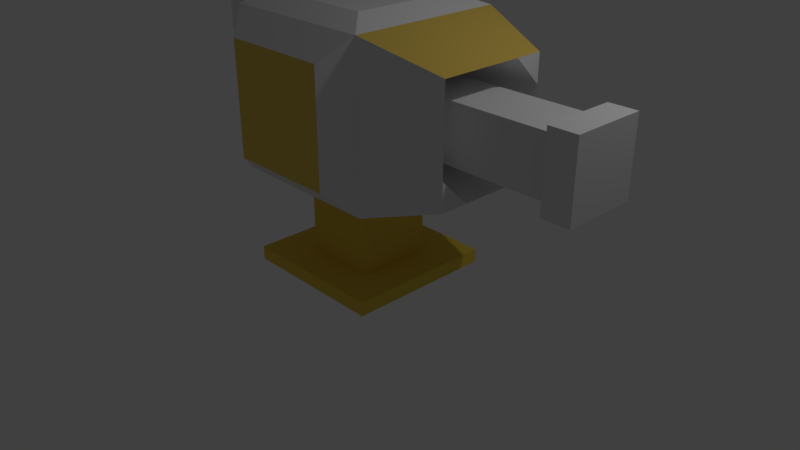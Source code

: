# Source: Turret.blend  (saved by Blender 2.79.0; exported with 4.5.12 LTS)
import bpy
from mathutils import Matrix  # noqa: F401  (used for matrix-valued properties, if any)

bpy.ops.wm.read_factory_settings(use_empty=True)
scene = bpy.context.scene
scene.name = 'Scene'

# ---- collections
col_collection_1 = bpy.data.collections.new('Collection 1'); scene.collection.children.link(col_collection_1)

# ---- materials (node trees are filled in below, after node groups)
mat_material_004 = bpy.data.materials.new('Material.004')
mat_material_004.alpha_threshold = 0.0
mat_material_004.use_transparent_shadow = False
mat_material_004.diffuse_color = (0.8, 0.564, 0.075, 1.0)
mat_material_004.roughness = 0.5
mat_material_001 = bpy.data.materials.new('Material.001')
mat_material_001.alpha_threshold = 0.0
mat_material_001.use_transparent_shadow = False
mat_material_001.roughness = 0.5
mat_material_002 = bpy.data.materials.new('Material.002')
mat_material_002.alpha_threshold = 0.0
mat_material_002.use_transparent_shadow = False
mat_material_002.roughness = 0.5
mat_material_003 = bpy.data.materials.new('Material.003')
mat_material_003.alpha_threshold = 0.0
mat_material_003.use_transparent_shadow = False
mat_material_003.diffuse_color = (0.8, 0.5654, 0.1142, 1.0)
mat_material_003.roughness = 0.5

# ---- material node trees

# ---- world
world_world = bpy.data.worlds.new('World'); scene.world = world_world
world_world.color = (0.05088, 0.05088, 0.05088)
world_world.use_sun_shadow = False
world_world.sun_shadow_jitter_overblur = 0.0
world_world.cycles.sampling_method = 'MANUAL'

# ---- cameras
cam_camera = bpy.data.cameras.new('Camera')
cam_camera.clip_end = 100.0
cam_camera.lens = 35.0
cam_camera.sensor_width = 32.0
cam_camera.sensor_height = 18.0
cam_camera.ortho_scale = 7.314
cam_camera.dof.focus_distance = 0.0
cam_camera.dof.aperture_fstop = 128.0

# ---- lights
light_lamp = bpy.data.lights.new('Lamp', 'POINT')
light_lamp.transmission_factor = 0.0
light_lamp.cutoff_distance = 30.0
light_lamp.energy = 100.0
light_lamp.shadow_buffer_clip_start = 1.001
light_lamp.shadow_soft_size = 0.1
light_lamp.shadow_maximum_resolution = 0.006
light_lamp.use_absolute_resolution = True

# ---- meshes
me_cube_004 = bpy.data.meshes.new('Cube.004')
me_cube_004.from_pydata([(-1.0, -1.0, -1.0), (-1.0, -1.0, 1.0), (-1.0, 1.0, -1.0), (-1.0, 1.0, 1.0), (1.0, -1.0, -1.0), (1.0, -1.0, 1.0), (1.0, 1.0, -1.0), (1.0, 1.0, 1.0), (-1.0, 0.0, -1.0), (0.0, 1.0, -1.0), (1.0, 0.0, -1.0), (0.0, -1.0, -1.0), (0.0, 0.8243, -16.21), (-1.0, -0.5, -1.0), (-0.5, 1.0, -1.0), (1.0, 0.5, -1.0), (0.5, -1.0, -1.0), (-1.0, 0.5, -1.0), (0.5, 1.0, -1.0), (1.0, -0.5, -1.0), (-0.5, -1.0, -1.0), (0.0, -0.5, -1.0), (0.0, 0.5, -1.0), (-0.5, 0.0, -1.0), (0.5, 0.0, -1.0), (0.5, 0.5, -1.0), (-0.5, 0.5, -1.0), (-0.5, -0.5, -1.0), (0.5, -0.5, -1.0), (0.0, 0.5, -14.99), (0.5, 0.0, -14.99), (0.0, -0.5, -14.99), (-0.5, 0.0, -14.99), (0.5, 0.5, -14.99), (-0.5, 0.5, -14.99), (-0.5, -0.5, -14.99), (0.5, -0.5, -14.99), (0.0, 0.0, -16.21), (0.8243, 0.0, -16.21), (0.0, -0.8243, -16.21), (-0.8243, 0.0, -16.21), (0.8243, 0.8243, -16.21), (-0.8243, 0.8243, -16.21), (-0.8243, -0.8243, -16.21), (0.8243, -0.8243, -16.21)], [], [(0, 1, 3, 2, 17, 8, 13), (2, 3, 7, 6, 18, 9, 14), (6, 7, 5, 4, 19, 10, 15), (4, 5, 1, 0, 20, 11, 16), (28, 19, 4, 16), (7, 3, 1, 5), (27, 21, 11, 20), (21, 27, 35, 31), (25, 15, 10, 24), (22, 25, 33, 29), (9, 18, 25, 22), (18, 6, 15, 25), (17, 26, 23, 8), (2, 14, 26, 17), (14, 9, 22, 26), (13, 27, 20, 0), (8, 23, 27, 13), (24, 28, 36, 30), (21, 28, 16, 11), (23, 26, 34, 32), (24, 10, 19, 28), (33, 30, 38, 41), (32, 34, 42, 40), (35, 32, 40, 43), (30, 36, 44, 38), (25, 24, 30, 33), (27, 23, 32, 35), (26, 22, 29, 34), (28, 21, 31, 36), (42, 12, 37, 40), (12, 41, 38, 37), (40, 37, 39, 43), (37, 38, 44, 39), (36, 31, 39, 44), (31, 35, 43, 39), (34, 29, 12, 42), (29, 33, 41, 12)])
_uv = me_cube_004.uv_layers.new(name='UVMap')
_uv.uv.foreach_set('vector', [0.1509, 0.02716, 0.1462, 0.02716, 0.1462, 0.02385, 0.1509, 0.02385, 0.1509, 0.02468, 0.1509, 0.02551, 0.1509, 0.02633, 0.1509, 0.02054, 0.1557, 0.02054, 0.1557, 0.02385, 0.1509, 0.02385, 0.1509, 0.02302, 0.1509, 0.02219, 0.1509, 0.02136, 0.1509, 0.03048, 0.1462, 0.03048, 0.1462, 0.02716, 0.1509, 0.02716, 0.1509, 0.02799, 0.1509, 0.02882, 0.1509, 0.02965, 0.1462, 0.02054, 0.1509, 0.02054, 0.1509, 0.02385, 0.1462, 0.02385, 0.1462, 0.02302, 0.1462, 0.02219, 0.1462, 0.02136, 0.1498, 0.01805, 0.1498, 0.01722, 0.151, 0.01722, 0.151, 0.01805, 0.151, 0.01722, 0.1462, 0.01722, 0.1462, 0.01391, 0.151, 0.01391, 0.1498, 0.01971, 0.1498, 0.01888, 0.151, 0.01888, 0.151, 0.01971, 0.1364, 0.01391, 0.1376, 0.01391, 0.1376, 0.03697, 0.1364, 0.03697, 0.1474, 0.01805, 0.1474, 0.01722, 0.1486, 0.01722, 0.1486, 0.01805, 0.1443, 0.01391, 0.1455, 0.01391, 0.1455, 0.03697, 0.1443, 0.03697, 0.1462, 0.01888, 0.1462, 0.01805, 0.1474, 0.01805, 0.1474, 0.01888, 0.1462, 0.01805, 0.1462, 0.01722, 0.1474, 0.01722, 0.1474, 0.01805, 0.1474, 0.02054, 0.1474, 0.01971, 0.1486, 0.01971, 0.1486, 0.02054, 0.1462, 0.02054, 0.1462, 0.01971, 0.1474, 0.01971, 0.1474, 0.02054, 0.1462, 0.01971, 0.1462, 0.01888, 0.1474, 0.01888, 0.1474, 0.01971, 0.1498, 0.02054, 0.1498, 0.01971, 0.151, 0.01971, 0.151, 0.02054, 0.1486, 0.02054, 0.1486, 0.01971, 0.1498, 0.01971, 0.1498, 0.02054, 0.1403, 0.01391, 0.1415, 0.01391, 0.1415, 0.03697, 0.1403, 0.03697, 0.1498, 0.01888, 0.1498, 0.01805, 0.151, 0.01805, 0.151, 0.01888, 0.1325, 0.01391, 0.1337, 0.01391, 0.1337, 0.03697, 0.1325, 0.03697, 0.1486, 0.01805, 0.1486, 0.01722, 0.1498, 0.01722, 0.1498, 0.01805, 0.1392, 0.03697, 0.1403, 0.03697, 0.1403, 0.03903, 0.1384, 0.03903, 0.1325, 0.03697, 0.1337, 0.03697, 0.1345, 0.03903, 0.1325, 0.03903, 0.1313, 0.03697, 0.1325, 0.03697, 0.1325, 0.03903, 0.1306, 0.03903, 0.1403, 0.03697, 0.1415, 0.03697, 0.1423, 0.03903, 0.1403, 0.03903, 0.1392, 0.01391, 0.1403, 0.01391, 0.1403, 0.03697, 0.1392, 0.03697, 0.1313, 0.01391, 0.1325, 0.01391, 0.1325, 0.03697, 0.1313, 0.03697, 0.1431, 0.01391, 0.1443, 0.01391, 0.1443, 0.03697, 0.1431, 0.03697, 0.1352, 0.01391, 0.1364, 0.01391, 0.1364, 0.03697, 0.1352, 0.03697, 0.1509, 0.02385, 0.1529, 0.02385, 0.1529, 0.02521, 0.1509, 0.02521, 0.1529, 0.02385, 0.1549, 0.02385, 0.1549, 0.02521, 0.1529, 0.02521, 0.1509, 0.02521, 0.1529, 0.02521, 0.1529, 0.02658, 0.1509, 0.02658, 0.1529, 0.02521, 0.1549, 0.02521, 0.1549, 0.02658, 0.1529, 0.02658, 0.1352, 0.03697, 0.1364, 0.03697, 0.1364, 0.03903, 0.1345, 0.03903, 0.1364, 0.03697, 0.1376, 0.03697, 0.1384, 0.03903, 0.1364, 0.03903, 0.1431, 0.03697, 0.1443, 0.03697, 0.1443, 0.03903, 0.1423, 0.03903, 0.1443, 0.03697, 0.1455, 0.03697, 0.1462, 0.03903, 0.1443, 0.03903])
me_cube_004.materials.append(mat_material_004)
me_cube_004.use_remesh_preserve_volume = False
me_cube_004.use_remesh_preserve_attributes = False
me_cube_004.use_mirror_vertex_groups = False
me_cube_004.update()
me_cube_001 = bpy.data.meshes.new('Cube.001')
me_cube_001.from_pydata([(-1.0, -1.0, -1.0), (-1.0, -1.0, 1.0), (-1.0, 1.0, -1.0), (-1.0, 1.0, 1.0), (1.0, -1.0, -1.0), (1.0, -1.0, 1.0), (1.0, 1.0, -1.0), (1.0, 1.0, 1.0), (1.951, 0.7071, 0.7071), (1.951, 0.7071, -0.7071), (1.951, -0.7071, -0.7071), (1.951, -0.7071, 0.7071), (-0.7106, -1.3, -0.7106), (-0.7106, -1.3, 0.7106), (0.7106, -1.3, 0.7106), (0.7106, -1.3, -0.7106), (-1.458, 0.7109, -0.7109), (-1.458, -0.7109, -0.7109), (-1.458, -0.7109, 0.7109), (-1.458, 0.7109, 0.7109), (-0.7111, 1.3, 0.7111), (-0.7111, 1.3, -0.7111), (0.7111, 1.3, -0.7111), (0.7111, 1.3, 0.7111), (-1.0, -1.0, 1.0), (-1.0, 1.0, 1.0), (1.0, 1.0, 1.0), (1.0, -1.0, 1.0), (-0.6952, -0.6952, 1.134), (-0.6952, 0.6952, 1.134), (0.6952, 0.6952, 1.134), (0.6952, -0.6952, 1.134), (1.951, 0.7071, 0.0), (1.951, 0.0, -0.7071), (1.951, 0.0, 0.7071), (1.951, -0.7071, 0.0), (2.991, 0.4652, 0.0), (1.951, 0.7071, -0.3535), (1.951, 0.3535, -0.7071), (1.951, -0.3535, 0.7071), (1.951, -0.7071, -0.3535), (1.951, 0.7071, 0.3535), (1.951, -0.3535, -0.7071), (1.951, 0.3535, 0.7071), (1.951, -0.7071, 0.3535), (0.5573, -0.3535, 0.0), (0.5573, 0.3535, 0.0), (0.5573, 0.0, -0.3535), (0.5573, 0.0, 0.3535), (0.5573, 0.3535, 0.3535), (0.5573, 0.3535, -0.3535), (0.5573, -0.3535, -0.3535), (0.5573, -0.3535, 0.3535), (2.937, 0.3535, 0.0), (3.344, 0.4652, 0.0), (2.937, 0.0, 0.3535), (2.937, -0.3535, 0.0), (2.937, 0.0, -0.3535), (2.937, 0.3535, 0.3535), (2.937, 0.3535, -0.3535), (2.937, -0.3535, -0.3535), (2.937, -0.3535, 0.3535), (2.991, 0.0, 0.4652), (2.991, -0.4652, 0.0), (2.991, 0.0, -0.4652), (2.991, 0.4652, 0.4652), (2.991, 0.4652, -0.4652), (2.991, -0.4652, -0.4652), (2.991, -0.4652, 0.4652), (3.344, 0.0, 0.0), (3.344, 0.0, 0.4652), (3.344, -0.4652, 0.0), (3.344, 0.0, -0.4652), (3.344, 0.4652, 0.4652), (3.344, 0.4652, -0.4652), (3.344, -0.4652, -0.4652), (3.344, -0.4652, 0.4652), (-1.458, 0.0, -0.7109), (-1.458, -0.7109, 0.0), (-1.458, 0.0, 0.7109), (-1.458, 0.7109, 0.0), (-1.458, 0.0, 0.0), (-1.458, -0.7109, 0.3555), (-1.458, 0.3555, 0.7109), (-1.458, -0.3555, 0.7109), (-1.458, 0.7109, 0.3555), (-1.458, 0.3555, 0.0), (-1.458, -0.3555, 0.0), (-2.179, -0.3555, 0.7109), (-1.458, -0.3555, 0.3555), (-1.458, 0.3555, 0.3555), (-1.852, -0.3555, 0.7109), (-1.852, 0.0, 0.7109), (-1.852, -0.3555, 0.0), (-1.852, 0.0, 0.0), (-1.852, 0.0, 0.3555), (-1.852, 0.3555, 0.7109), (-1.852, 0.3555, 0.0), (-1.852, -0.3555, 0.3555), (-1.852, 0.3555, 0.3555), (-2.179, 0.0, 0.7109), (-2.179, 0.3555, 0.7109), (-2.179, 0.0, 0.3555), (-2.179, -0.3555, 0.3555), (-2.179, 0.3555, 0.3555), (-1.852, -0.3555, 0.8965), (-1.852, 0.0, 0.8965), (-1.852, 0.3555, 0.8965), (-2.179, 0.3555, 0.8965), (-2.179, -0.3555, 0.8965), (-2.179, 0.0, 0.8965)], [], [(3, 2, 16, 80, 85, 19), (3, 7, 23, 20), (7, 5, 11, 39, 34, 43, 8), (1, 0, 12, 13), (2, 6, 4, 0), (7, 3, 25, 26), (52, 39, 11, 44), (6, 7, 8, 41, 32, 37, 9), (5, 4, 10, 40, 35, 44, 11), (4, 6, 9, 38, 33, 42, 10), (15, 14, 13, 12), (0, 4, 15, 12), (5, 1, 13, 14), (4, 5, 14, 15), (90, 83, 19, 85), (0, 1, 18, 82, 78, 17), (1, 3, 19, 83, 79, 84, 18), (2, 0, 17, 77, 16), (21, 20, 23, 22), (2, 3, 20, 21), (7, 6, 22, 23), (6, 2, 21, 22), (24, 27, 31, 28), (5, 7, 26, 27), (3, 1, 24, 25), (1, 5, 27, 24), (30, 29, 28, 31), (26, 25, 29, 30), (27, 26, 30, 31), (25, 24, 28, 29), (51, 45, 35, 40), (49, 48, 55, 58), (49, 43, 34, 48), (45, 51, 60, 56), (32, 41, 49, 46), (41, 8, 43, 49), (38, 50, 47, 33), (9, 37, 50, 38), (37, 32, 46, 50), (42, 51, 40, 10), (33, 47, 51, 42), (46, 49, 58, 53), (45, 52, 44, 35), (48, 52, 61, 55), (48, 34, 39, 52), (61, 56, 63, 68), (58, 55, 62, 65), (57, 59, 66, 64), (60, 57, 64, 67), (51, 47, 57, 60), (50, 46, 53, 59), (52, 45, 56, 61), (47, 50, 59, 57), (65, 62, 70, 73), (64, 66, 74, 72), (67, 64, 72, 75), (62, 68, 76, 70), (56, 60, 67, 63), (59, 53, 36, 66), (53, 58, 65, 36), (55, 61, 68, 62), (74, 54, 69, 72), (54, 73, 70, 69), (72, 69, 71, 75), (69, 70, 76, 71), (68, 63, 71, 76), (63, 67, 75, 71), (66, 36, 54, 74), (36, 65, 73, 54), (77, 81, 86, 80, 16), (17, 78, 87, 81, 77), (89, 84, 91, 98), (79, 83, 96, 92), (78, 82, 89, 87), (82, 18, 84, 89), (86, 90, 85, 80), (83, 90, 99, 96), (84, 79, 92, 91), (98, 91, 88, 103), (93, 98, 95, 94), (94, 95, 99, 97), (101, 100, 110, 108), (81, 87, 93, 94), (86, 81, 94, 97), (90, 86, 97, 99), (87, 89, 98, 93), (103, 88, 100, 102), (102, 100, 101, 104), (95, 98, 103, 102), (96, 99, 104, 101), (92, 96, 107, 106), (99, 95, 102, 104), (106, 107, 108, 110), (105, 106, 110, 109), (88, 91, 105, 109), (91, 92, 106, 105), (96, 101, 108, 107), (100, 88, 109, 110)])
me_cube_001.polygons.foreach_set('material_index', [0, 0, 2, 0, 0, 0, 0, 0, 0, 0, 2, 0, 0, 0, 0, 0, 2, 0, 2, 0, 0, 0, 0, 0, 0, 0, 0, 0, 0, 0, 0, 0, 0, 0, 0, 0, 0, 0, 0, 0, 0, 0, 0, 0, 0, 0, 0, 0, 0, 0, 0, 0, 0, 0, 0, 0, 0, 0, 0, 0, 0, 1, 1, 1, 1, 0, 0, 0, 0, 0, 0, 0, 0, 0, 0, 0, 0, 0, 0, 0, 0, 0, 0, 0, 0, 0, 0, 0, 0, 0, 0, 0, 0, 0, 0, 0, 0, 0])
_uv = me_cube_001.uv_layers.new(name='UVMap')
_uv.uv.foreach_set('vector', [0.04937, 0.1262, 0.04937, 0.1417, 0.04599, 0.1395, 0.04599, 0.1339, 0.04599, 0.1312, 0.04599, 0.1284, 0.06605, 0.1041, 0.06605, 0.08859, 0.06829, 0.0908, 0.06829, 0.1018, 0.05831, 0.1152, 0.05831, 0.1307, 0.05117, 0.1284, 0.05117, 0.1257, 0.05117, 0.1229, 0.05117, 0.1202, 0.05117, 0.1175, 0.06584, 0.1307, 0.06584, 0.1152, 0.06808, 0.1174, 0.06808, 0.1285, 0.02783, 0.0921, 0.02783, 0.1076, 0.01288, 0.1076, 0.01288, 0.0921, 0.01063, 0.08859, 0.01063, 0.08859, 0.01063, 0.08859, 0.01063, 0.08859, 0.05117, 0.1179, 0.0407, 0.1179, 0.0407, 0.1152, 0.04075, 0.1152, 0.02842, 0.1151, 0.02842, 0.1306, 0.02127, 0.1283, 0.02127, 0.1256, 0.02127, 0.1228, 0.02127, 0.1201, 0.02127, 0.1173, 0.04503, 0.1041, 0.04503, 0.08859, 0.05218, 0.09087, 0.05218, 0.09361, 0.05218, 0.09636, 0.05218, 0.09911, 0.05218, 0.1019, 0.01288, 0.1076, 0.02783, 0.1076, 0.02564, 0.1151, 0.023, 0.1151, 0.02036, 0.1151, 0.01771, 0.1151, 0.01507, 0.1151, 0.03008, 0.1262, 0.03008, 0.1152, 0.0407, 0.1152, 0.0407, 0.1262, 0.01288, 0.0921, 0.01288, 0.1076, 0.01063, 0.1054, 0.01063, 0.09439, 0.06808, 0.1307, 0.06808, 0.1462, 0.06584, 0.144, 0.06584, 0.1329, 0.06605, 0.08859, 0.06605, 0.1041, 0.0638, 0.1019, 0.0638, 0.09084, 0.01329, 0.1178, 0.01063, 0.1178, 0.01063, 0.1151, 0.01329, 0.1151, 0.03345, 0.1262, 0.03345, 0.1418, 0.03008, 0.1395, 0.03008, 0.1367, 0.03008, 0.134, 0.03008, 0.1285, 0.05852, 0.08859, 0.05852, 0.1041, 0.05513, 0.1019, 0.05513, 0.09912, 0.05513, 0.09636, 0.05513, 0.0936, 0.05513, 0.09084, 0.02783, 0.0921, 0.01288, 0.0921, 0.01504, 0.08859, 0.02036, 0.08859, 0.02567, 0.08859, 0.04071, 0.1041, 0.04071, 0.1152, 0.03008, 0.1152, 0.03008, 0.1041, 0.06584, 0.1307, 0.06584, 0.1462, 0.0636, 0.144, 0.0636, 0.133, 0.0636, 0.1307, 0.0636, 0.1152, 0.06584, 0.1174, 0.06584, 0.1285, 0.02783, 0.1076, 0.02783, 0.0921, 0.03008, 0.09439, 0.03008, 0.1054, 0.03008, 0.08859, 0.04503, 0.08859, 0.04273, 0.09096, 0.03234, 0.09096, 0.01063, 0.08859, 0.01063, 0.08859, 0.01063, 0.08859, 0.01063, 0.08859, 0.01063, 0.08859, 0.01063, 0.08859, 0.01063, 0.08859, 0.01063, 0.08859, 0.01063, 0.08859, 0.01063, 0.08859, 0.01063, 0.08859, 0.01063, 0.08859, 0.04273, 0.1018, 0.03234, 0.1018, 0.03234, 0.09096, 0.04273, 0.09096, 0.04503, 0.1041, 0.03008, 0.1041, 0.03234, 0.1018, 0.04273, 0.1018, 0.04503, 0.08859, 0.04503, 0.1041, 0.04273, 0.1018, 0.04273, 0.09096, 0.03008, 0.1041, 0.03008, 0.08859, 0.03234, 0.09096, 0.03234, 0.1018, 0.04599, 0.115, 0.04335, 0.115, 0.04335, 0.1041, 0.04599, 0.1041, 0.0636, 0.1337, 0.06095, 0.1337, 0.06095, 0.1152, 0.0636, 0.1152, 0.05117, 0.1234, 0.0407, 0.1234, 0.0407, 0.1207, 0.05117, 0.1207, 0.06116, 0.1071, 0.05852, 0.1071, 0.05852, 0.08859, 0.06116, 0.08859, 0.05392, 0.1041, 0.05657, 0.1041, 0.05657, 0.115, 0.05392, 0.115, 0.04075, 0.1262, 0.0407, 0.1262, 0.0407, 0.1234, 0.05117, 0.1234, 0.04599, 0.1262, 0.04599, 0.137, 0.04334, 0.137, 0.04334, 0.1262, 0.04864, 0.1041, 0.05128, 0.1041, 0.05128, 0.115, 0.04864, 0.1042, 0.05128, 0.1041, 0.05392, 0.1041, 0.05392, 0.115, 0.05128, 0.115, 0.04864, 0.1042, 0.04599, 0.115, 0.04599, 0.1041, 0.04864, 0.1041, 0.04334, 0.1262, 0.04334, 0.137, 0.0407, 0.137, 0.0407, 0.1262, 0.01328, 0.1446, 0.01063, 0.1446, 0.01063, 0.1261, 0.01328, 0.1261, 0.04335, 0.115, 0.04071, 0.115, 0.04071, 0.1041, 0.04335, 0.1041, 0.06095, 0.1337, 0.05831, 0.1337, 0.05831, 0.1152, 0.06095, 0.1152, 0.05117, 0.1207, 0.0407, 0.1207, 0.0407, 0.1179, 0.05117, 0.1179, 0.03429, 0.1326, 0.03693, 0.1326, 0.03693, 0.1334, 0.03345, 0.1334, 0.03429, 0.1271, 0.03429, 0.1298, 0.03345, 0.1298, 0.03345, 0.1262, 0.03958, 0.1298, 0.03958, 0.1271, 0.04041, 0.1262, 0.04041, 0.1298, 0.03958, 0.1326, 0.03958, 0.1298, 0.04041, 0.1298, 0.04041, 0.1334, 0.02121, 0.1446, 0.01857, 0.1446, 0.01857, 0.1261, 0.02121, 0.1261, 0.01592, 0.1446, 0.01328, 0.1446, 0.01328, 0.1261, 0.01592, 0.1261, 0.0638, 0.1071, 0.06116, 0.1071, 0.06116, 0.08859, 0.0638, 0.08859, 0.01857, 0.1446, 0.01592, 0.1446, 0.01592, 0.1261, 0.01857, 0.1261, 0.06095, 0.1337, 0.06095, 0.1373, 0.05831, 0.1373, 0.05831, 0.1337, 0.06061, 0.1114, 0.06061, 0.1078, 0.06325, 0.1078, 0.06325, 0.1114, 0.06061, 0.115, 0.06061, 0.1114, 0.06325, 0.1114, 0.06325, 0.115, 0.06095, 0.1373, 0.06095, 0.1409, 0.05831, 0.1409, 0.05831, 0.1373, 0.03693, 0.1326, 0.03958, 0.1326, 0.04041, 0.1334, 0.03693, 0.1334, 0.03958, 0.1271, 0.03693, 0.1271, 0.03693, 0.1262, 0.04041, 0.1262, 0.03693, 0.1271, 0.03429, 0.1271, 0.03345, 0.1262, 0.03693, 0.1262, 0.03429, 0.1298, 0.03429, 0.1326, 0.03345, 0.1334, 0.03345, 0.1298, 0.02822, 0.1306, 0.02822, 0.1342, 0.02474, 0.1342, 0.02474, 0.1306, 0.02822, 0.1342, 0.02822, 0.1378, 0.02474, 0.1378, 0.02474, 0.1342, 0.02474, 0.1306, 0.02474, 0.1342, 0.02127, 0.1342, 0.02127, 0.1306, 0.02474, 0.1342, 0.02474, 0.1378, 0.02127, 0.1378, 0.02127, 0.1342, 0.06358, 0.1337, 0.06358, 0.1373, 0.06095, 0.1373, 0.06095, 0.1337, 0.06358, 0.1373, 0.06358, 0.1409, 0.06095, 0.1409, 0.06095, 0.1373, 0.0407, 0.1443, 0.0407, 0.1406, 0.04334, 0.1406, 0.04334, 0.1443, 0.0407, 0.1406, 0.0407, 0.137, 0.04334, 0.137, 0.04334, 0.1406, 0.02127, 0.1206, 0.01595, 0.1206, 0.01595, 0.1178, 0.01595, 0.1151, 0.02127, 0.1151, 0.02127, 0.1261, 0.01595, 0.1261, 0.01595, 0.1233, 0.01595, 0.1206, 0.02127, 0.1206, 0.05117, 0.1349, 0.05117, 0.1322, 0.05412, 0.1322, 0.05412, 0.1349, 0.05513, 0.09636, 0.05513, 0.09912, 0.05218, 0.09912, 0.05218, 0.09636, 0.01595, 0.1261, 0.01329, 0.1261, 0.01329, 0.1233, 0.01595, 0.1233, 0.01329, 0.1261, 0.01063, 0.1261, 0.01063, 0.1233, 0.01329, 0.1233, 0.01595, 0.1178, 0.01329, 0.1178, 0.01329, 0.1151, 0.01595, 0.1151, 0.03885, 0.1349, 0.03885, 0.1376, 0.0359, 0.1376, 0.0359, 0.1349, 0.05513, 0.0936, 0.05513, 0.09636, 0.05218, 0.09636, 0.05218, 0.0936, 0.05412, 0.1349, 0.05412, 0.1322, 0.05656, 0.1322, 0.05656, 0.1349, 0.05678, 0.1432, 0.05412, 0.1432, 0.05412, 0.1404, 0.05678, 0.1404, 0.05678, 0.1404, 0.05412, 0.1404, 0.05412, 0.1377, 0.05678, 0.1377, 0.05795, 0.1095, 0.05795, 0.1122, 0.05657, 0.1122, 0.05657, 0.1095, 0.05412, 0.1404, 0.05412, 0.1432, 0.05117, 0.1432, 0.05117, 0.1404, 0.05412, 0.1377, 0.05412, 0.1404, 0.05117, 0.1404, 0.05117, 0.1377, 0.03885, 0.1376, 0.03885, 0.1404, 0.0359, 0.1404, 0.0359, 0.1376, 0.05117, 0.1377, 0.05117, 0.1349, 0.05412, 0.1349, 0.05412, 0.1377, 0.06061, 0.115, 0.05795, 0.115, 0.05795, 0.1122, 0.06061, 0.1122, 0.06061, 0.1122, 0.05795, 0.1122, 0.05795, 0.1095, 0.06061, 0.1095, 0.02127, 0.1406, 0.02127, 0.1378, 0.02371, 0.1378, 0.02371, 0.1406, 0.0359, 0.1349, 0.0359, 0.1376, 0.03345, 0.1376, 0.03345, 0.1349, 0.02842, 0.1178, 0.02842, 0.1151, 0.0298, 0.1151, 0.0298, 0.1178, 0.02127, 0.1433, 0.02127, 0.1406, 0.02371, 0.1406, 0.02371, 0.1433, 0.04578, 0.1398, 0.04578, 0.1425, 0.04334, 0.1425, 0.04334, 0.1398, 0.04578, 0.137, 0.04578, 0.1398, 0.04334, 0.1398, 0.04334, 0.137, 0.05656, 0.1322, 0.05412, 0.1322, 0.05412, 0.1307, 0.05656, 0.1307, 0.02842, 0.1206, 0.02842, 0.1178, 0.0298, 0.1178, 0.0298, 0.1206, 0.0359, 0.1349, 0.03345, 0.1349, 0.03345, 0.1334, 0.0359, 0.1334, 0.05795, 0.1122, 0.05795, 0.115, 0.05657, 0.115, 0.05657, 0.1122])
me_cube_001.materials.append(mat_material_001)
me_cube_001.materials.append(mat_material_002)
me_cube_001.materials.append(mat_material_003)
me_cube_001.use_remesh_preserve_volume = False
me_cube_001.use_remesh_preserve_attributes = False
me_cube_001.use_mirror_vertex_groups = False
me_cube_001.update()

# ---- objects
ob_cube = bpy.data.objects.new('Cube', me_cube_004)
ob_cube_001 = bpy.data.objects.new('Cube.001', me_cube_001)
ob_lamp = bpy.data.objects.new('Lamp', light_lamp)
ob_camera = bpy.data.objects.new('Camera', cam_camera)

# ---- transforms, parenting, visibility, modifiers, constraints
ob_cube.location = (0.0, 0.0, 0.0)
ob_cube.scale = (-0.9598, -0.9598, -0.08803)
ob_cube.lineart.crease_threshold = 0.0
ob_cube_001.location = (0.0, 0.0, 2.192)
ob_cube_001.lineart.crease_threshold = 0.0
ob_lamp.location = (4.076, 1.005, 5.904)
ob_lamp.rotation_euler = (0.6503, 0.05522, 1.866)
ob_lamp.lock_rotations_4d = False
ob_lamp.empty_display_type = 'ARROWS'
ob_lamp.color = (0.0, 0.0, 0.0, 0.0)
ob_lamp.lineart.crease_threshold = 0.0
ob_camera.location = (7.481, -6.508, 5.344)
ob_camera.rotation_euler = (1.109, 0.0, 0.8149)
ob_camera.lock_rotations_4d = False
ob_camera.empty_display_type = 'ARROWS'
ob_camera.color = (0.0, 0.0, 0.0, 0.0)
ob_camera.display_type = 'WIRE'
ob_camera.lineart.crease_threshold = 0.0

# ---- collection membership
col_collection_1.objects.link(ob_cube)
col_collection_1.objects.link(ob_cube_001)
col_collection_1.objects.link(ob_lamp)
col_collection_1.objects.link(ob_camera)

# ---- scene / render settings (as saved in the file)
scene.camera = ob_camera
scene.frame_start = 1; scene.frame_end = 250; scene.frame_set(1)
scene.render.engine = 'BLENDER_EEVEE_NEXT'
scene.render.resolution_percentage = 50
scene.render.dither_intensity = 0.0
scene.render.use_bake_clear = False
scene.render.bake_margin = 1
scene.cycles.use_denoising = False
scene.cycles.samples = 128
scene.cycles.sampling_pattern = 'TABULATED_SOBOL'
scene.cycles.use_adaptive_sampling = False
scene.cycles.use_light_tree = False
scene.cycles.blur_glossy = 0.0
scene.cycles.sample_clamp_indirect = 0.0
scene.view_settings.view_transform = 'Standard'
bpy.context.view_layer.update()
